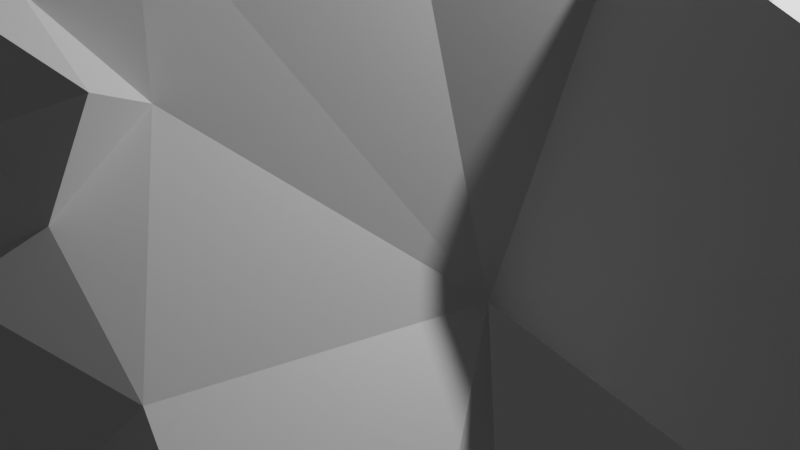 # Source: spider4.blend  (saved by Blender 4.0.36; exported with 4.5.12 LTS)
import bpy
from mathutils import Matrix  # noqa: F401  (used for matrix-valued properties, if any)

bpy.ops.wm.read_factory_settings(use_empty=True)
scene = bpy.context.scene
scene.name = 'Scene'

# ---- collections
col_collection = bpy.data.collections.new('Collection'); scene.collection.children.link(col_collection)

# ---- materials (node trees are filled in below, after node groups)
mat_material = bpy.data.materials.new('Material')
mat_material.alpha_threshold = 0.0
mat_material.use_transparent_shadow = False
mat_material.roughness = 0.5
mat_material.line_color = (0.0, 0.0, 0.0, 1.0)

# ---- material node trees
mat_material.use_nodes = True; mat_material.node_tree.nodes.clear()
_N = mat_material.node_tree.nodes; _L = mat_material.node_tree.links
n0 = _N.new('ShaderNodeOutputMaterial'); n0.name = 'Material Output'; n0.location = (300, 300)
n1 = _N.new('ShaderNodeBsdfPrincipled'); n1.name = 'Principled BSDF'; n1.location = (10, 300)
n1.inputs[3].default_value = 1.45
_L.new(n1.outputs[0], n0.inputs[0])
n0.is_active_output = True

# ---- world
world_world = bpy.data.worlds.new('World'); scene.world = world_world
world_world.use_nodes = True; world_world.node_tree.nodes.clear()
_N = world_world.node_tree.nodes; _L = world_world.node_tree.links
n0 = _N.new('ShaderNodeOutputWorld'); n0.name = 'World Output'; n0.location = (300, 300)
n1 = _N.new('ShaderNodeBackground'); n1.name = 'Background'; n1.location = (10, 300)
n1.inputs[0].default_value = (0.05088, 0.05088, 0.05088, 1.0)
_L.new(n1.outputs[0], n0.inputs[0])
n0.is_active_output = True
world_world.color = (0.05088, 0.05088, 0.05088)
world_world.use_sun_shadow = False
world_world.sun_shadow_jitter_overblur = 0.0

# ---- cameras
cam_camera = bpy.data.cameras.new('Camera')
cam_camera.clip_end = 100.0
cam_camera.ortho_scale = 7.314

# ---- lights
light_light = bpy.data.lights.new('Light', 'POINT')
light_light.transmission_factor = 0.0
light_light.use_soft_falloff = False
light_light.energy = 1000.0
light_light.shadow_soft_size = 0.1
light_light.shadow_maximum_resolution = 0.006
light_light.use_absolute_resolution = True

# ---- meshes
me_cube = bpy.data.meshes.new('Cube')
me_cube.from_pydata([(3.144, 1.728, 3.135), (7.343, 6.46, 9.591), (3.371, -4.84, 1.843), (5.425, -5.346, 0.4586), (-0.7379, 1.571, 3.139), (-4.614, 6.719, 9.681), (-1.338, -4.832, 1.842), (-3.388, -5.364, 0.4636), (3.321, -1.21, 3.729), (-0.7102, -1.085, 3.729), (8.743, -1.553, -6.521), (-6.399, -1.553, -6.358), (1.299, 3.466, 4.917), (1.018, 5.334, 3.56), (1.015, -5.423, 2.984), (1.017, -5.989, 1.848), (-1.567, -2.81, 1.638), (0.008287, -4.524, 3.52), (3.6, -2.669, 1.638), (2.025, -4.875, 0.0244), (1.017, -0.5111, 6.594), (3.574, -0.4417, 2.423), (-1.024, 0.05747, 1.662), (1.207, 12.53, 7.976), (2.025, -4.524, 3.52), (0.008287, -4.876, 0.0244), (1.017, -3.467, 4.915), (1.017, -3.421, 0.5187), (-3.157, -4.827, -5.99), (-0.7468, -1.03, 1.252), (1.017, 4.191, 0.8964), (2.944, -1.03, 1.252), (5.388, -4.669, -5.99), (0.008287, -0.5269, 6.121), (0.008287, -2.156, 5.004), (0.008287, -3.746, 3.863), (2.025, -3.833, 3.962), (2.025, -2.156, 5.004), (2.025, -0.5269, 6.121), (1.101, 2.88, 10.3), (1.017, -2.376, 5.908), (3.033, -6.553, 0.7273), (-1.0, -6.486, 0.7273), (0.04722, -6.687, 2.106), (2.025, -6.956, 2.019), (6.818, 8.521, -5.48), (-5.568, 7.292, -5.855), (5.381, 12.26, 6.536), (1.313, -10.15, -0.6005), (0.7074, -10.12, -0.6644), (-2.968, 12.25, 6.546), (4.056, -4.04, -1.691), (4.541, -5.264, -1.949), (1.149, 9.899, 12.9), (-5.145, 9.113, 7.305), (7.477, 8.637, 6.631), (4.246, 8.18, 12.91), (-1.733, 8.309, 12.95), (-1.998, 11.35, 9.687), (1.125, 5.925, 13.04), (4.707, 11.29, 9.591), (3.265, 13.6, 13.95), (-0.9096, 13.59, 13.95), (8.648, -1.932, -1.209), (8.23, -2.449, -2.442), (7.372, -1.294, -2.136), (8.755, -1.092, -2.226), (-6.505, -1.652, -1.123), (-6.087, -2.449, -2.36), (-6.156, -0.7132, -1.717), (-5.229, -1.648, -2.174), (1.112, 13.02, 5.599), (-3.241, 5.587, 6.62), (5.928, 5.457, 6.576), (-6.1, 6.665, 0.5646), (-5.156, 7.038, -0.02098), (5.283, 7.114, 4.786), (-3.796, 7.312, 5.315), (-0.9748, 9.196, 3.269), (1.065, 10.8, 2.819), (3.2, 9.201, 3.264), (-5.025, 6.78, -0.4687), (-0.003576, 2.124, 1.279), (6.649, 7.07, -0.4318), (6.562, 7.293, 0.2357), (7.231, 6.947, 0.6879), (2.295, 1.874, 1.66), (5.269, -4.049, -1.724), (2.536, -3.73, 0.4864), (-2.389, -5.304, -1.919), (-1.919, -4.115, -1.65), (-3.064, -4.164, -1.776), (-0.4513, -3.768, 0.5069), (-0.2396, -7.983, 0.1009), (2.006, -7.922, 0.1372), (1.404, -8.217, 0.1784), (1.817, -7.728, -0.7369), (0.4376, -8.054, -0.0002833), (2.654, -8.197, -0.5568), (-0.8574, -8.196, -0.7279), (-0.008841, -7.792, -0.908), (2.529, -5.433, 2.408), (-0.6648, -4.863, 2.561), (2.186, -5.997, 2.65), (-0.4959, -5.4, 2.408), (0.5319, -5.79, 2.397), (1.521, -5.925, 2.354), (-0.1238, -5.985, 2.693), (2.698, -4.867, 2.561), (1.017, -5.441, 2.268), (2.5, -4.119, 2.946), (-0.5465, -4.119, 3.098), (2.023, -5.177, 3.812), (0.006659, -5.177, 3.812), (2.628, -5.15, 3.093), (2.121, -5.789, 2.9), (3.031, -4.735, 3.297), (-1.044, -4.593, 3.277), (2.839, -5.903, 2.94), (-0.6664, -5.146, 3.093), (-0.8913, -5.683, 2.94), (0.5303, -6.361, 2.946), (1.519, -6.336, 2.903), (-0.09106, -5.654, 2.943), (7.66, 6.675, -0.7411), (-5.7, 6.111, -0.4733), (-7.217, 7.676, -2.527), (-6.021, 7.905, -2.536), (-5.778, 7.591, -2.907), (-6.593, 6.891, -2.809), (8.768, 8.185, -2.593), (7.807, 7.858, -2.555), (7.945, 8.672, -2.37), (7.862, 7.56, -3.039), (-1.124, 3.453, 3.35), (-2.171, 6.648, 2.171), (-1.309, 6.301, 1.382), (-1.893, 5.426, 0.5316), (3.822, 5.182, 0.5597), (4.267, 6.526, 2.252), (3.539, 6.432, 1.301), (3.081, 3.531, 3.347), (9.2, 2.423, -6.13), (-7.284, 2.201, -6.377), (-7.448, 1.687, 2.213), (-6.294, 0.6861, 0.7946), (-6.609, 2.706, 1.128), (9.047, 1.797, 2.035), (8.219, 2.783, 0.4514), (7.954, 0.7132, 0.6471), (0.9401, -7.185, 0.2209), (-7.818, 1.944, -2.082), (-7.241, 1.443, -2.791), (-7.398, 2.453, -2.625), (9.609, 2.11, -2.048), (9.195, 2.603, -2.839), (9.062, 1.568, -2.742), (-3.395, -2.63, 1.408), (-3.176, -1.368, 3.073), (-3.158, -0.3279, 1.742), (-2.556, -1.339, 1.308), (9.197, 2.513, -4.485), (5.49, -1.162, 0.947), (6.496, -0.7666, 1.488), (6.247, -2.559, 0.9872), (6.316, -1.571, 2.65), (-0.9398, 0.522, 4.63), (3.186, 0.6004, 4.628)], [], [(102, 119, 117), (102, 6, 42, 104), (87, 18, 3), (12, 33, 20), (32, 87, 3), (65, 66, 10), (40, 38, 20), (68, 67, 11), (7, 6, 16), (158, 9, 22, 159), (105, 107, 43), (18, 2, 3), (165, 8, 18, 164), (22, 9, 4), (15, 44, 106), (96, 98, 48), (130, 133, 45), (12, 4, 166), (34, 9, 16), (65, 10, 64), (90, 28, 91), (129, 46, 128), (51, 32, 52), (26, 34, 35), (26, 40, 34), (57, 58, 53), (35, 17, 14), (37, 36, 18), (36, 24, 110), (12, 38, 167), (26, 14, 36), (40, 26, 37), (47, 61, 23), (27, 15, 25), (44, 15, 150), (98, 94, 48), (93, 43, 42, 99), (97, 93, 49), (103, 44, 41), (96, 48, 95), (132, 130, 45), (13, 78, 79), (131, 45, 133), (7, 89, 42), (6, 7, 42), (3, 2, 41), (76, 80, 13), (55, 47, 80, 76), (100, 97, 49), (72, 12, 13), (166, 4, 9), (33, 40, 20), (38, 40, 37), (100, 49, 99), (126, 46, 129), (105, 109, 121), (17, 113, 14), (105, 121, 123), (35, 16, 111), (35, 34, 16), (8, 37, 18), (163, 21, 8, 165), (167, 38, 8), (33, 9, 34), (12, 0, 141), (134, 4, 12), (77, 72, 13), (21, 0, 8), (39, 59, 56), (30, 27, 29), (22, 82, 30, 29), (32, 51, 87), (109, 106, 122), (103, 106, 44), (24, 36, 14), (14, 26, 35), (37, 26, 36), (38, 12, 20), (27, 30, 31), (15, 27, 19), (92, 27, 25), (27, 31, 18), (136, 13, 30, 137), (138, 30, 13, 140), (30, 86, 21, 31), (39, 12, 73), (160, 29, 16, 157), (18, 51, 88), (91, 28, 7), (52, 32, 3), (69, 70, 11), (63, 10, 66), (8, 38, 37), (40, 33, 34), (50, 23, 71), (13, 72, 5, 39, 1, 73), (62, 50, 23), (39, 5, 72), (58, 62, 53), (47, 55, 60), (1, 56, 60, 55), (56, 53, 60), (73, 76, 13), (78, 77, 13), (39, 5, 57), (5, 54, 58, 57), (59, 57, 53), (56, 59, 53), (50, 62, 58), (53, 62, 23), (61, 53, 23), (53, 61, 60), (55, 76, 73), (54, 50, 58), (61, 47, 60), (10, 63, 64), (162, 65, 64, 164), (162, 163, 66, 65), (11, 67, 69), (157, 158, 67, 68), (11, 70, 68), (159, 160, 70, 69), (50, 71, 79), (23, 47, 71), (13, 12, 73), (80, 13, 79), (1, 39, 73), (47, 80, 79), (50, 54, 77, 78), (54, 5, 72, 77), (78, 50, 79), (12, 39, 72), (71, 47, 79), (134, 74, 82), (1, 55, 73), (1, 39, 56), (59, 39, 57), (126, 74, 75, 127), (127, 75, 81, 128), (86, 85, 141), (81, 137, 82, 125), (139, 141, 85), (131, 83, 84, 132), (151, 153, 143), (155, 154, 142, 161), (136, 135, 13), (140, 13, 139), (52, 3, 41), (88, 51, 52, 19), (29, 27, 16), (16, 91, 7), (28, 90, 89), (28, 89, 7), (100, 99, 42), (25, 15, 150), (43, 93, 97), (49, 93, 99), (41, 98, 96), (96, 95, 150), (41, 44, 94, 98), (48, 94, 95), (101, 108, 114), (24, 112, 116), (15, 109, 105), (107, 104, 42), (101, 118, 115), (17, 111, 117), (104, 120, 119), (2, 108, 101, 41), (16, 6, 102, 111), (2, 18, 110, 108), (117, 119, 113), (114, 116, 112), (114, 112, 118), (123, 113, 120), (109, 14, 121), (14, 109, 122), (113, 123, 121), (112, 14, 122), (113, 119, 120), (112, 115, 118), (104, 107, 123), (108, 110, 116), (106, 103, 115), (102, 104, 119), (115, 112, 122), (14, 113, 121), (112, 24, 14), (118, 101, 114), (110, 24, 116), (113, 17, 117), (17, 35, 111), (18, 36, 110), (111, 102, 117), (114, 108, 116), (103, 101, 115), (122, 106, 115), (107, 105, 123), (120, 104, 123), (109, 15, 106), (43, 15, 105), (43, 107, 42), (101, 103, 41), (83, 138, 140, 84), (126, 129, 125, 74), (125, 129, 128, 81), (46, 127, 128), (46, 126, 127), (45, 131, 132), (83, 131, 133, 124), (84, 85, 130, 132), (124, 133, 130, 85), (82, 74, 125), (86, 124, 85), (134, 13, 135), (4, 134, 82), (75, 74, 135, 136), (74, 134, 135), (75, 136, 137, 81), (30, 82, 137), (84, 140, 139, 85), (16, 9, 158, 157), (30, 138, 86), (83, 124, 86, 138), (139, 13, 141), (0, 86, 141), (156, 155, 161, 142), (154, 156, 142), (153, 152, 143), (152, 151, 143), (21, 86, 148, 149), (0, 21, 149, 147), (86, 0, 147, 148), (82, 22, 145, 146), (22, 4, 144, 145), (4, 82, 146, 144), (92, 90, 16), (91, 16, 90), (87, 51, 18), (27, 92, 16), (90, 92, 25, 89), (27, 18, 88), (27, 88, 19), (89, 25, 42), (19, 52, 41), (145, 144, 151, 152), (146, 145, 152, 153), (144, 146, 153, 151), (147, 149, 156, 154), (149, 148, 155, 156), (148, 147, 154, 155), (22, 29, 160, 159), (70, 160, 157, 68), (67, 158, 159, 69), (31, 21, 163, 162), (31, 162, 164, 18), (66, 163, 165, 63), (63, 165, 164, 64), (33, 12, 166), (33, 166, 9), (0, 12, 167), (0, 167, 8), (13, 134, 12), (13, 12, 141), (94, 44, 95), (43, 97, 150), (15, 19, 150), (100, 25, 150), (97, 100, 150), (19, 96, 150), (19, 41, 96), (25, 100, 42), (95, 44, 150), (15, 43, 150)])
_uv = me_cube.uv_layers.new(name='UVMap')
_uv.uv.foreach_set('vector', [0.8438, 0.75, 0.8438, 0.75, 0.8438, 0.7188, 0.8438, 0.75, 0.875, 0.75, 0.875, 0.75, 0.8438, 0.75, 0.3438, 0.6875, 0.375, 0.6875, 0.3438, 0.7188, 0.75, 0.5625, 0.8125, 0.5625, 0.7865, 0.5807, 0.3125, 0.6875, 0.3438, 0.6875, 0.3438, 0.7188, 0.3438, 0.6094, 0.375, 0.6094, 0.375, 0.625, 0.6875, 0.5938, 0.6875, 0.5625, 0.7135, 0.5807, 0.4375, 0.09375, 0.4375, 0.125, 0.375, 0.125, 0.375, 0.0, 0.5, 0.0, 0.375, 0.0625, 0.4688, 0.1406, 0.5, 0.1562, 0.4375, 0.1406, 0.4062, 0.1406, 0.7812, 0.75, 0.8125, 0.75, 0.8125, 0.75, 0.5, 0.6875, 0.5, 0.75, 0.375, 0.75, 0.4688, 0.625, 0.5, 0.625, 0.5, 0.6875, 0.4688, 0.6719, 0.4375, 0.1562, 0.5, 0.1562, 0.5, 0.1875, 0.75, 0.75, 0.6875, 0.75, 0.7188, 0.75, 0.4062, 0.8125, 0.4688, 0.7812, 0.4375, 0.8125, 0.4062, 0.5391, 0.375, 0.5352, 0.375, 0.5312, 0.8125, 0.5, 0.875, 0.5, 0.8438, 0.5312, 0.8125, 0.625, 0.875, 0.625, 0.875, 0.6875, 0.3438, 0.625, 0.375, 0.625, 0.375, 0.6562, 0.1875, 0.6562, 0.1875, 0.6875, 0.1562, 0.6875, 0.125, 0.5215, 0.125, 0.5156, 0.1406, 0.5195, 0.2812, 0.6875, 0.3125, 0.6875, 0.3125, 0.7188, 0.75, 0.625, 0.8125, 0.625, 0.8125, 0.6875, 0.75, 0.5938, 0.8125, 0.5938, 0.8125, 0.625, 0.0, 0.0, 0.0, 0.0, 0.0, 0.0, 0.8125, 0.6875, 0.8125, 0.75, 0.75, 0.75, 0.6875, 0.625, 0.6875, 0.6875, 0.625, 0.6875, 0.6875, 0.6875, 0.6875, 0.75, 0.6562, 0.7188, 0.6875, 0.5, 0.6875, 0.5625, 0.6562, 0.5312, 0.75, 0.625, 0.75, 0.6875, 0.6875, 0.6875, 0.6875, 0.5938, 0.75, 0.625, 0.6875, 0.625, 0.0, 0.0, 0.0, 0.0, 0.0, 0.0, 0.25, 0.6875, 0.25, 0.75, 0.1875, 0.75, 0.5, 0.8125, 0.375, 0.875, 0.3906, 0.8594, 0.4688, 0.7812, 0.4688, 0.8125, 0.4375, 0.8125, 0.4688, 0.9375, 0.5, 0.9375, 0.5, 1.0, 0.4688, 0.9688, 0.4688, 0.9062, 0.4688, 0.9375, 0.4375, 0.9375, 0.6875, 0.75, 0.6875, 0.75, 0.625, 0.75, 0.4062, 0.8125, 0.4375, 0.8125, 0.4062, 0.8438, 0.4062, 0.5273, 0.4062, 0.5312, 0.375, 0.5312, 0.1875, 0.5234, 0.1875, 0.5195, 0.2031, 0.5234, 0.3594, 0.5312, 0.375, 0.5312, 0.375, 0.5352, 0.1562, 0.7188, 0.1875, 0.7188, 0.1641, 0.7266, 0.5, 0.0, 0.375, 0.0, 0.5, 0.0, 0.375, 0.75, 0.5, 0.75, 0.375, 0.75, 0.2812, 0.5117, 0.2812, 0.5156, 0.25, 0.5156, 0.3125, 0.5078, 0.3125, 0.5156, 0.2812, 0.5156, 0.2812, 0.5117, 0.4062, 0.9375, 0.4688, 0.9062, 0.4375, 0.9375, 0.5312, 0.3125, 0.5625, 0.3125, 0.5, 0.375, 0.8438, 0.5625, 0.875, 0.5625, 0.875, 0.5938, 0.8125, 0.5625, 0.8125, 0.5938, 0.7865, 0.5807, 0.6875, 0.5625, 0.6875, 0.5938, 0.6562, 0.5938, 0.4062, 0.9375, 0.4375, 0.9375, 0.4688, 0.9688, 0.2188, 0.4336, 0.125, 0.5156, 0.125, 0.5215, 0.7812, 0.75, 0.75, 0.75, 0.7812, 0.75, 0.8125, 0.75, 0.8125, 0.75, 0.75, 0.75, 0.7812, 0.75, 0.7812, 0.75, 0.8125, 0.75, 0.8125, 0.6875, 0.875, 0.6875, 0.8438, 0.7188, 0.8125, 0.6875, 0.8125, 0.625, 0.875, 0.6875, 0.625, 0.625, 0.6875, 0.625, 0.625, 0.6875, 0.2812, 0.4297, 0.375, 0.5625, 0.5, 0.625, 0.375, 0.4688, 0.6562, 0.5625, 0.6875, 0.5625, 0.625, 0.5938, 0.8125, 0.5625, 0.875, 0.5938, 0.8438, 0.5938, 0.5625, 0.4375, 0.625, 0.5, 0.5938, 0.5, 0.5938, 0.25, 0.625, 0.25, 0.5625, 0.3125, 0.2188, 0.5117, 0.2188, 0.5078, 0.25, 0.5156, 0.375, 0.5625, 0.5, 0.5625, 0.5, 0.5938, 0.0, 0.0, 0.0, 0.0, 0.0, 0.0, 0.25, 0.5625, 0.25, 0.5938, 0.1875, 0.5938, 0.1562, 0.5625, 0.1719, 0.5625, 0.1875, 0.5625, 0.1875, 0.5938, 0.3125, 0.6875, 0.3125, 0.6562, 0.3438, 0.6875, 0.75, 0.75, 0.7188, 0.75, 0.7188, 0.75, 0.6875, 0.75, 0.7188, 0.75, 0.6875, 0.75, 0.6875, 0.75, 0.6875, 0.6875, 0.75, 0.75, 0.75, 0.6875, 0.75, 0.625, 0.8125, 0.6875, 0.6875, 0.625, 0.75, 0.625, 0.6875, 0.6875, 0.6875, 0.5625, 0.75, 0.5625, 0.7135, 0.5807, 0.25, 0.5938, 0.25, 0.5625, 0.3125, 0.5938, 0.25, 0.75, 0.25, 0.6875, 0.3125, 0.75, 0.2344, 0.6875, 0.25, 0.6875, 0.1875, 0.75, 0.25, 0.5938, 0.3125, 0.625, 0.375, 0.6875, 0.125, 0.5098, 0.125, 0.5078, 0.1875, 0.5312, 0.1719, 0.5273, 0.3281, 0.5312, 0.3125, 0.5312, 0.375, 0.5156, 0.375, 0.5195, 0.3125, 0.5625, 0.3438, 0.5625, 0.375, 0.5625, 0.3125, 0.5938, 0.5, 0.375, 0.5625, 0.3125, 0.5312, 0.375, 0.1719, 0.625, 0.1875, 0.625, 0.125, 0.6875, 0.125, 0.6719, 0.375, 0.6875, 0.3125, 0.6562, 0.2812, 0.6719, 0.1562, 0.6875, 0.1875, 0.6875, 0.1562, 0.7188, 0.3125, 0.7188, 0.3125, 0.6875, 0.3438, 0.7188, 0.125, 0.6094, 0.1562, 0.6094, 0.125, 0.625, 0.25, 0.3125, 0.0, 0.0, 0.1875, 0.2969, 0.625, 0.5938, 0.6875, 0.5625, 0.6562, 0.5938, 0.8125, 0.5938, 0.8125, 0.5625, 0.8438, 0.5938, 0.1875, 0.5156, 0.25, 0.5156, 0.2188, 0.5234, 0.0, 0.0, 0.0, 0.0, 0.0, 0.0, 0.0, 0.0, 0.0, 0.0, 0.0, 0.0, 0.0, 0.0, 0.0, 0.0, 0.0, 0.0, 0.5, 0.375, 0.5, 0.3125, 0.5312, 0.3125, 0.0, 0.0, 0.0, 0.0, 0.0, 0.0, 0.0, 0.0, 0.0, 0.0, 0.0, 0.0, 0.0, 0.0, 0.0, 0.0, 0.0, 0.0, 0.0, 0.0, 0.0, 0.0, 0.0, 0.0, 0.0, 0.0, 0.2812, 0.5078, 0.2812, 0.5117, 0.25, 0.5156, 0.2188, 0.5156, 0.2188, 0.5117, 0.25, 0.5156, 0.0, 0.0, 0.0, 0.0, 0.0, 0.0, 0.0, 0.0, 0.0, 0.0, 0.0, 0.0, 0.0, 0.0, 0.0, 0.0, 0.0, 0.0, 0.0, 0.0, 0.0, 0.0, 0.0, 0.0, 0.0, 0.0, 0.0, 0.0, 0.0, 0.0, 0.0, 0.0, 0.0, 0.0, 0.0, 0.0, 0.0, 0.0, 0.0, 0.0, 0.0, 0.0, 0.0, 0.0, 0.0, 0.0, 0.0, 0.0, 0.0, 0.0, 0.3125, 0.5078, 0.2812, 0.5117, 0.2812, 0.5078, 0.0, 0.0, 0.0, 0.0, 0.0, 0.0, 0.0, 0.0, 0.0, 0.0, 0.0, 0.0, 0.375, 0.625, 0.4375, 0.625, 0.4375, 0.6562, 0.3281, 0.625, 0.3438, 0.625, 0.375, 0.6562, 0.375, 0.6719, 0.3281, 0.6016, 0.375, 0.6016, 0.375, 0.6094, 0.3438, 0.6094, 0.375, 0.125, 0.4375, 0.125, 0.375, 0.1406, 0.4688, 0.07812, 0.4688, 0.125, 0.4375, 0.125, 0.4375, 0.09375, 0.125, 0.625, 0.1562, 0.625, 0.125, 0.6562, 0.125, 0.6016, 0.1719, 0.6016, 0.1562, 0.6094, 0.125, 0.6094, 0.1875, 0.5156, 0.2188, 0.5234, 0.2031, 0.5234, 0.25, 0.5156, 0.3125, 0.5156, 0.2188, 0.5234, 0.5625, 0.375, 0.5625, 0.4375, 0.5312, 0.4375, 0.2578, 0.5215, 0.2031, 0.5273, 0.2109, 0.5254, 0.5, 0.4375, 0.5, 0.375, 0.5312, 0.375, 0.3125, 0.5156, 0.2578, 0.5215, 0.2109, 0.5254, 0.1875, 0.5156, 0.1875, 0.5078, 0.2188, 0.5117, 0.2188, 0.5156, 0.1875, 0.5078, 0.1875, 0.5, 0.2188, 0.5078, 0.2188, 0.5117, 0.1875, 0.5195, 0.1875, 0.5156, 0.2031, 0.5234, 0.5625, 0.3125, 0.5, 0.375, 0.5312, 0.3125, 0.2188, 0.5234, 0.3125, 0.5156, 0.2109, 0.5254, 0.4062, 0.2695, 0.3125, 0.3516, 0.125, 0.5391, 0.3125, 0.5, 0.3125, 0.5078, 0.2812, 0.5078, 0.0, 0.0, 0.0, 0.0, 0.0, 0.0, 0.0, 0.0, 0.0, 0.0, 0.0, 0.0, 0.4062, 0.2305, 0.4375, 0.2266, 0.375, 0.2383, 0.375, 0.2363, 0.125, 0.5137, 0.125, 0.5117, 0.1562, 0.5234, 0.1406, 0.5195, 0.4062, 0.5469, 0.4375, 0.5469, 0.4688, 0.5547, 0.1562, 0.5234, 0.1719, 0.5273, 0.125, 0.5391, 0.125, 0.5273, 0.4688, 0.5234, 0.4688, 0.5312, 0.4375, 0.5312, 0.3594, 0.5312, 0.3438, 0.5312, 0.375, 0.5234, 0.375, 0.5273, 0.5, 0.1875, 0.3125, 0.3633, 0.5, 0.1875, 0.375, 0.5469, 0.4375, 0.5547, 0.375, 0.5469, 0.375, 0.5469, 0.375, 0.2402, 0.4062, 0.2344, 0.375, 0.2422, 0.4688, 0.5195, 0.5, 0.5156, 0.4688, 0.5234, 0.3125, 0.7188, 0.3438, 0.7188, 0.3359, 0.7266, 0.2656, 0.6875, 0.2812, 0.6875, 0.3125, 0.7188, 0.3125, 0.75, 0.1875, 0.625, 0.25, 0.5938, 0.125, 0.6875, 0.125, 0.6875, 0.1562, 0.6875, 0.125, 0.75, 0.1875, 0.6875, 0.2188, 0.6875, 0.1875, 0.7188, 0.1875, 0.6875, 0.1875, 0.7188, 0.1562, 0.7188, 0.4062, 0.9375, 0.4688, 0.9688, 0.5, 1.0, 0.375, 0.9375, 0.5, 0.875, 0.4844, 0.8906, 0.5, 0.9375, 0.4688, 0.9375, 0.4688, 0.9062, 0.4375, 0.9375, 0.4688, 0.9375, 0.4688, 0.9688, 0.5, 0.75, 0.4688, 0.7812, 0.4062, 0.8125, 0.4062, 0.8125, 0.4062, 0.8438, 0.3906, 0.8594, 0.5, 0.75, 0.5, 0.8125, 0.4688, 0.8125, 0.4688, 0.7812, 0.4375, 0.8125, 0.4688, 0.8125, 0.4062, 0.8438, 0.6562, 0.75, 0.6562, 0.75, 0.6562, 0.75, 0.6875, 0.75, 0.6875, 0.75, 0.6562, 0.7188, 0.75, 0.75, 0.75, 0.75, 0.7812, 0.75, 0.8125, 0.75, 0.8438, 0.75, 0.875, 0.75, 0.6562, 0.75, 0.6562, 0.75, 0.6875, 0.75, 0.8125, 0.75, 0.8438, 0.7188, 0.8438, 0.7188, 0.8438, 0.75, 0.8438, 0.75, 0.8438, 0.75, 0.625, 0.75, 0.6562, 0.75, 0.6562, 0.75, 0.625, 0.75, 0.875, 0.6875, 0.875, 0.75, 0.8438, 0.75, 0.8438, 0.7188, 0.625, 0.75, 0.625, 0.6875, 0.6562, 0.7188, 0.6562, 0.75, 0.8438, 0.7188, 0.8438, 0.75, 0.8125, 0.75, 0.6562, 0.75, 0.6562, 0.7188, 0.6875, 0.75, 0.6562, 0.75, 0.6875, 0.75, 0.6562, 0.75, 0.8125, 0.75, 0.8125, 0.75, 0.8438, 0.75, 0.75, 0.75, 0.75, 0.75, 0.7812, 0.75, 0.75, 0.75, 0.75, 0.75, 0.7188, 0.75, 0.8125, 0.75, 0.8125, 0.75, 0.7812, 0.75, 0.6875, 0.75, 0.75, 0.75, 0.7188, 0.75, 0.8125, 0.75, 0.8438, 0.75, 0.8438, 0.75, 0.6875, 0.75, 0.6875, 0.75, 0.6562, 0.75, 0.8438, 0.75, 0.8125, 0.75, 0.8125, 0.75, 0.6562, 0.75, 0.6562, 0.7188, 0.6562, 0.7188, 0.7188, 0.75, 0.6875, 0.75, 0.6875, 0.75, 0.8438, 0.75, 0.8438, 0.75, 0.8438, 0.75, 0.6875, 0.75, 0.6875, 0.75, 0.7188, 0.75, 0.75, 0.75, 0.8125, 0.75, 0.7812, 0.75, 0.6875, 0.75, 0.6875, 0.75, 0.75, 0.75, 0.6562, 0.75, 0.6562, 0.75, 0.6562, 0.75, 0.6562, 0.7188, 0.6875, 0.75, 0.6562, 0.7188, 0.8125, 0.75, 0.8125, 0.75, 0.8438, 0.7188, 0.8125, 0.75, 0.8125, 0.6875, 0.8438, 0.7188, 0.625, 0.6875, 0.6875, 0.6875, 0.6562, 0.7188, 0.8438, 0.7188, 0.8438, 0.75, 0.8438, 0.7188, 0.6562, 0.75, 0.6562, 0.75, 0.6562, 0.7188, 0.6875, 0.75, 0.6562, 0.75, 0.6875, 0.75, 0.7188, 0.75, 0.7188, 0.75, 0.6875, 0.75, 0.8125, 0.75, 0.7812, 0.75, 0.8125, 0.75, 0.8438, 0.75, 0.8438, 0.75, 0.8125, 0.75, 0.75, 0.75, 0.75, 0.75, 0.7188, 0.75, 0.8125, 0.75, 0.75, 0.75, 0.7812, 0.75, 0.8125, 0.75, 0.8125, 0.75, 0.875, 0.75, 0.6562, 0.75, 0.6875, 0.75, 0.625, 0.75, 0.3438, 0.5312, 0.3281, 0.5312, 0.375, 0.5195, 0.375, 0.5234, 0.2188, 0.4336, 0.125, 0.5215, 0.125, 0.5273, 0.3125, 0.3516, 0.125, 0.5273, 0.125, 0.5215, 0.1406, 0.5195, 0.1562, 0.5234, 0.125, 0.5156, 0.125, 0.5137, 0.1406, 0.5195, 0.375, 0.2344, 0.4062, 0.2305, 0.375, 0.2363, 0.375, 0.5312, 0.3594, 0.5312, 0.375, 0.5273, 0.3438, 0.5312, 0.3594, 0.5312, 0.375, 0.5352, 0.375, 0.5391, 0.4375, 0.5234, 0.4375, 0.5312, 0.4062, 0.5312, 0.4062, 0.5273, 0.375, 0.5391, 0.375, 0.5352, 0.4062, 0.5391, 0.4375, 0.5469, 0.125, 0.5391, 0.3125, 0.3516, 0.125, 0.5273, 0.375, 0.543, 0.375, 0.5391, 0.4375, 0.5469, 0.4688, 0.2227, 0.375, 0.2422, 0.4062, 0.2344, 0.5, 0.1875, 0.4062, 0.2695, 0.125, 0.5391, 0.375, 0.2383, 0.4375, 0.2266, 0.4062, 0.2344, 0.375, 0.2402, 0.4375, 0.2266, 0.4688, 0.2227, 0.4062, 0.2344, 0.125, 0.5117, 0.125, 0.5098, 0.1719, 0.5273, 0.1562, 0.5234, 0.1875, 0.5312, 0.125, 0.5391, 0.1719, 0.5273, 0.4375, 0.5234, 0.4688, 0.5195, 0.4688, 0.5234, 0.4375, 0.5312, 0.5, 0.0625, 0.5, 0.125, 0.4688, 0.125, 0.4688, 0.07812, 0.3125, 0.5312, 0.3281, 0.5312, 0.375, 0.5469, 0.3438, 0.5312, 0.375, 0.5391, 0.375, 0.543, 0.3281, 0.5312, 0.4688, 0.5234, 0.5, 0.5156, 0.4688, 0.5312, 0.5, 0.5625, 0.375, 0.5469, 0.4688, 0.5547, 0.375, 0.5625, 0.375, 0.5547, 0.375, 0.5586, 0.375, 0.5625, 0.5, 0.5625, 0.4375, 0.5625, 0.5, 0.5625, 0.125, 0.5391, 0.125, 0.5508, 0.125, 0.5391, 0.375, 0.1562, 0.4375, 0.1719, 0.375, 0.1562, 0.375, 0.5625, 0.375, 0.5469, 0.375, 0.5469, 0.375, 0.5625, 0.5, 0.5625, 0.375, 0.5625, 0.375, 0.5625, 0.5, 0.5625, 0.375, 0.5469, 0.5, 0.5625, 0.5, 0.5625, 0.375, 0.5469, 0.125, 0.5391, 0.125, 0.5625, 0.125, 0.5625, 0.125, 0.5391, 0.375, 0.1562, 0.5, 0.1875, 0.5, 0.1875, 0.375, 0.1562, 0.5, 0.1875, 0.125, 0.5391, 0.125, 0.5391, 0.5, 0.1875, 0.2188, 0.6719, 0.1875, 0.6562, 0.125, 0.6875, 0.1562, 0.6875, 0.125, 0.6875, 0.1875, 0.6562, 0.3438, 0.6875, 0.3125, 0.6562, 0.375, 0.6875, 0.25, 0.6875, 0.2188, 0.6719, 0.125, 0.6875, 0.2188, 0.6875, 0.2344, 0.6875, 0.1875, 0.75, 0.1875, 0.7188, 0.25, 0.6875, 0.375, 0.6875, 0.2812, 0.6719, 0.25, 0.6875, 0.2656, 0.6875, 0.3125, 0.75, 0.1875, 0.7188, 0.1719, 0.7344, 0.1641, 0.7266, 0.3281, 0.7344, 0.3125, 0.7188, 0.3359, 0.7266, 0.375, 0.1562, 0.5, 0.1875, 0.4375, 0.1719, 0.375, 0.1562, 0.125, 0.5391, 0.125, 0.5625, 0.125, 0.5508, 0.125, 0.5391, 0.5, 0.1875, 0.125, 0.5391, 0.3125, 0.3633, 0.5, 0.1875, 0.5, 0.5625, 0.375, 0.5625, 0.4375, 0.5625, 0.5, 0.5625, 0.375, 0.5625, 0.375, 0.5469, 0.375, 0.5547, 0.375, 0.5625, 0.375, 0.5469, 0.5, 0.5625, 0.4375, 0.5547, 0.375, 0.5469, 0.125, 0.5938, 0.1875, 0.5938, 0.1719, 0.6016, 0.125, 0.6016, 0.1562, 0.625, 0.1719, 0.625, 0.125, 0.6719, 0.125, 0.6562, 0.4375, 0.125, 0.4688, 0.1406, 0.4062, 0.1406, 0.375, 0.1406, 0.3125, 0.5938, 0.375, 0.5938, 0.375, 0.6016, 0.3281, 0.6016, 0.3125, 0.625, 0.3281, 0.625, 0.375, 0.6719, 0.375, 0.6875, 0.1875, 0.2969, 0.2812, 0.4297, 0.375, 0.4688, 0.25, 0.3125, 0.4375, 0.625, 0.4688, 0.625, 0.4688, 0.6719, 0.4375, 0.6562, 0.8125, 0.5625, 0.8125, 0.5, 0.8438, 0.5312, 0.8125, 0.5625, 0.8438, 0.5625, 0.875, 0.5938, 0.625, 0.5, 0.6875, 0.5, 0.6562, 0.5312, 0.625, 0.5625, 0.6562, 0.5625, 0.625, 0.5938, 0.5625, 0.25, 0.5938, 0.25, 0.5625, 0.3125, 0.5625, 0.5, 0.5625, 0.4375, 0.5938, 0.5, 0.4688, 0.8125, 0.5, 0.8125, 0.4062, 0.8438, 0.5, 0.9375, 0.4688, 0.9062, 0.4844, 0.8906, 0.375, 0.875, 0.375, 0.8125, 0.3906, 0.8594, 0.4062, 0.9375, 0.375, 0.9375, 0.4844, 0.8906, 0.4688, 0.9062, 0.4062, 0.9375, 0.4844, 0.8906, 0.375, 0.8125, 0.4062, 0.8125, 0.3906, 0.8594, 0.375, 0.8125, 0.5, 0.75, 0.4062, 0.8125, 0.375, 0.9375, 0.4062, 0.9375, 0.5, 1.0, 0.4062, 0.8438, 0.5, 0.8125, 0.3906, 0.8594, 0.5, 0.875, 0.5, 0.9375, 0.4844, 0.8906])
me_cube.materials.append(mat_material)
me_cube.use_mirror_vertex_groups = False
me_cube.update()

# ---- objects
ob_cube = bpy.data.objects.new('Cube', me_cube)
ob_light = bpy.data.objects.new('Light', light_light)
ob_camera = bpy.data.objects.new('Camera', cam_camera)

# ---- transforms, parenting, visibility, modifiers, constraints
ob_cube.location = (0.0, 0.0, 0.0)
ob_cube.lock_rotations_4d = False
ob_cube.empty_display_type = 'ARROWS'
ob_cube.lineart.crease_threshold = 0.0
ob_light.location = (4.076, 1.005, 5.904)
ob_light.rotation_euler = (0.6503, 0.05522, 1.866)
ob_light.lock_rotations_4d = False
ob_light.empty_display_type = 'ARROWS'
ob_light.color = (0.0, 0.0, 0.0, 0.0)
ob_light.lineart.crease_threshold = 0.0
ob_camera.location = (7.359, -6.926, 4.958)
ob_camera.rotation_euler = (1.109, 0.0, 0.8149)
ob_camera.lock_rotations_4d = False
ob_camera.empty_display_type = 'ARROWS'
ob_camera.color = (0.0, 0.0, 0.0, 0.0)
ob_camera.display_type = 'WIRE'
ob_camera.lineart.crease_threshold = 0.0

# ---- collection membership
col_collection.objects.link(ob_cube)
col_collection.objects.link(ob_light)
col_collection.objects.link(ob_camera)

# ---- scene / render settings (as saved in the file)
scene.camera = ob_camera
scene.frame_start = 1; scene.frame_end = 250; scene.frame_set(1)
scene.render.engine = 'BLENDER_EEVEE_NEXT'
scene.cycles.sampling_pattern = 'TABULATED_SOBOL'
bpy.context.view_layer.update()
